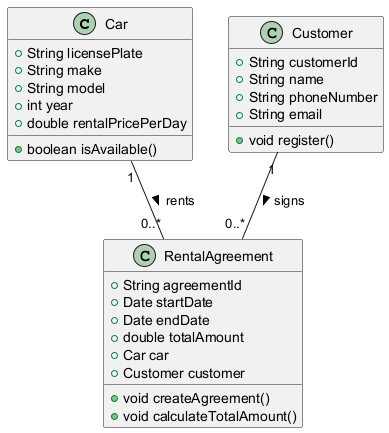

The diagram above was rendered by PlantUML. Its source (embedded in the PNG):
@startuml

class Car {
    +String licensePlate
    +String make
    +String model
    +int year
    +double rentalPricePerDay
    +boolean isAvailable()
}

class Customer {
    +String customerId
    +String name
    +String phoneNumber
    +String email
    +void register()
}

class RentalAgreement {
    +String agreementId
    +Date startDate
    +Date endDate
    +double totalAmount
    +Car car
    +Customer customer
    +void createAgreement()
    +void calculateTotalAmount()
}

Car "1" -- "0..*" RentalAgreement : rents >
Customer "1" -- "0..*" RentalAgreement : signs >

@enduml